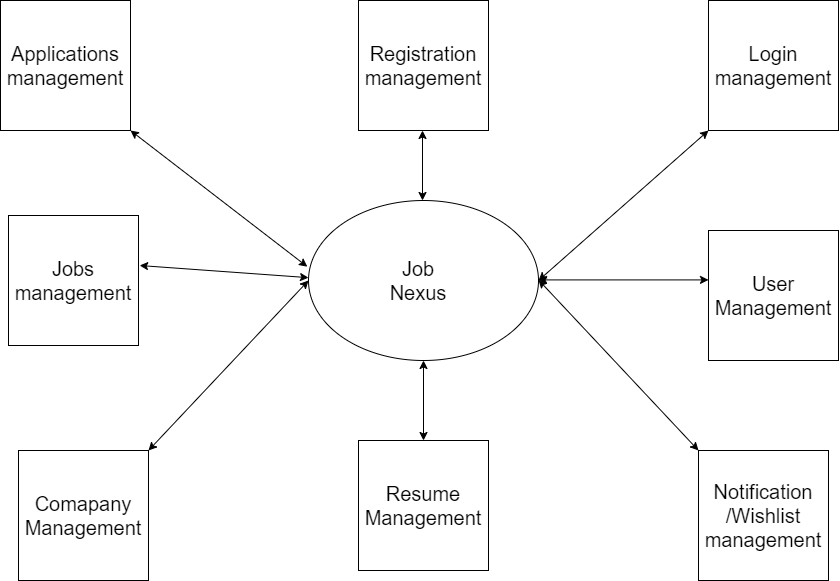

The diagram above was exported from draw.io. Its source (the exported page's mxGraphModel, read from the mxfile embedded in the PNG):
<mxGraphModel dx="1615" dy="803" grid="1" gridSize="10" guides="1" tooltips="1" connect="1" arrows="1" fold="1" page="1" pageScale="1" pageWidth="1390" pageHeight="980" math="0" shadow="0">
  <root>
    <mxCell id="0" />
    <mxCell id="1" parent="0" />
    <mxCell id="dPoMG_smbXMHHr4qKjmU-1" value="" style="ellipse;whiteSpace=wrap;html=1;" vertex="1" parent="1">
      <mxGeometry x="540" y="350" width="230" height="160" as="geometry" />
    </mxCell>
    <mxCell id="dPoMG_smbXMHHr4qKjmU-2" value="&lt;font style=&quot;font-size: 20px;&quot;&gt;Applications management&lt;/font&gt;" style="whiteSpace=wrap;html=1;aspect=fixed;" vertex="1" parent="1">
      <mxGeometry x="232" y="150" width="130" height="130" as="geometry" />
    </mxCell>
    <mxCell id="dPoMG_smbXMHHr4qKjmU-3" value="&lt;font style=&quot;font-size: 20px;&quot;&gt;Login management&lt;/font&gt;" style="whiteSpace=wrap;html=1;aspect=fixed;" vertex="1" parent="1">
      <mxGeometry x="940" y="150" width="130" height="130" as="geometry" />
    </mxCell>
    <mxCell id="dPoMG_smbXMHHr4qKjmU-4" value="Notification /Wishlist management" style="whiteSpace=wrap;html=1;aspect=fixed;fontSize=20;" vertex="1" parent="1">
      <mxGeometry x="930" y="600" width="130" height="130" as="geometry" />
    </mxCell>
    <mxCell id="dPoMG_smbXMHHr4qKjmU-5" value="Comapany Management" style="whiteSpace=wrap;html=1;aspect=fixed;fontSize=20;" vertex="1" parent="1">
      <mxGeometry x="250" y="600" width="130" height="130" as="geometry" />
    </mxCell>
    <mxCell id="dPoMG_smbXMHHr4qKjmU-6" value="&lt;font style=&quot;font-size: 20px;&quot;&gt;Registration management&lt;/font&gt;" style="whiteSpace=wrap;html=1;aspect=fixed;" vertex="1" parent="1">
      <mxGeometry x="590" y="150" width="130" height="130" as="geometry" />
    </mxCell>
    <mxCell id="dPoMG_smbXMHHr4qKjmU-7" value="Resume Management" style="whiteSpace=wrap;html=1;aspect=fixed;fontSize=20;" vertex="1" parent="1">
      <mxGeometry x="590" y="590" width="130" height="130" as="geometry" />
    </mxCell>
    <mxCell id="dPoMG_smbXMHHr4qKjmU-8" value="User Management" style="whiteSpace=wrap;html=1;aspect=fixed;fontSize=20;" vertex="1" parent="1">
      <mxGeometry x="940" y="380" width="130" height="130" as="geometry" />
    </mxCell>
    <mxCell id="dPoMG_smbXMHHr4qKjmU-9" value="Jobs management" style="whiteSpace=wrap;html=1;aspect=fixed;fontSize=20;horizontal=1;" vertex="1" parent="1">
      <mxGeometry x="240" y="365" width="130" height="130" as="geometry" />
    </mxCell>
    <mxCell id="dPoMG_smbXMHHr4qKjmU-11" value="" style="endArrow=classic;startArrow=classic;html=1;rounded=0;exitX=1;exitY=0;exitDx=0;exitDy=0;entryX=0;entryY=0.5;entryDx=0;entryDy=0;" edge="1" parent="1" source="dPoMG_smbXMHHr4qKjmU-5" target="dPoMG_smbXMHHr4qKjmU-1">
      <mxGeometry width="50" height="50" relative="1" as="geometry">
        <mxPoint x="520" y="530" as="sourcePoint" />
        <mxPoint x="570" y="480" as="targetPoint" />
      </mxGeometry>
    </mxCell>
    <mxCell id="dPoMG_smbXMHHr4qKjmU-12" value="" style="endArrow=classic;startArrow=classic;html=1;rounded=0;exitX=1;exitY=0.5;exitDx=0;exitDy=0;entryX=-0.005;entryY=0.576;entryDx=0;entryDy=0;entryPerimeter=0;" edge="1" parent="1">
      <mxGeometry width="50" height="50" relative="1" as="geometry">
        <mxPoint x="371.15" y="415" as="sourcePoint" />
        <mxPoint x="539.9999999999999" y="427.1600000000001" as="targetPoint" />
      </mxGeometry>
    </mxCell>
    <mxCell id="dPoMG_smbXMHHr4qKjmU-13" value="" style="endArrow=classic;startArrow=classic;html=1;rounded=0;exitX=1;exitY=0.5;exitDx=0;exitDy=0;entryX=0;entryY=0.5;entryDx=0;entryDy=0;" edge="1" parent="1">
      <mxGeometry width="50" height="50" relative="1" as="geometry">
        <mxPoint x="770" y="429.41" as="sourcePoint" />
        <mxPoint x="940" y="429.41" as="targetPoint" />
      </mxGeometry>
    </mxCell>
    <mxCell id="dPoMG_smbXMHHr4qKjmU-14" value="" style="endArrow=classic;startArrow=classic;html=1;rounded=0;exitX=1;exitY=0.5;exitDx=0;exitDy=0;entryX=0;entryY=0;entryDx=0;entryDy=0;" edge="1" parent="1" target="dPoMG_smbXMHHr4qKjmU-4">
      <mxGeometry width="50" height="50" relative="1" as="geometry">
        <mxPoint x="770" y="429.41" as="sourcePoint" />
        <mxPoint x="940" y="429.41" as="targetPoint" />
      </mxGeometry>
    </mxCell>
    <mxCell id="dPoMG_smbXMHHr4qKjmU-15" value="" style="endArrow=classic;startArrow=classic;html=1;rounded=0;entryX=0;entryY=1;entryDx=0;entryDy=0;" edge="1" parent="1" target="dPoMG_smbXMHHr4qKjmU-3">
      <mxGeometry width="50" height="50" relative="1" as="geometry">
        <mxPoint x="770" y="430" as="sourcePoint" />
        <mxPoint x="940" y="610" as="targetPoint" />
      </mxGeometry>
    </mxCell>
    <mxCell id="dPoMG_smbXMHHr4qKjmU-16" value="" style="endArrow=classic;startArrow=classic;html=1;rounded=0;entryX=1;entryY=1;entryDx=0;entryDy=0;exitX=-0.005;exitY=0.414;exitDx=0;exitDy=0;exitPerimeter=0;" edge="1" parent="1" source="dPoMG_smbXMHHr4qKjmU-1" target="dPoMG_smbXMHHr4qKjmU-2">
      <mxGeometry width="50" height="50" relative="1" as="geometry">
        <mxPoint x="540" y="430" as="sourcePoint" />
        <mxPoint x="700" y="150" as="targetPoint" />
      </mxGeometry>
    </mxCell>
    <mxCell id="dPoMG_smbXMHHr4qKjmU-17" value="" style="endArrow=classic;startArrow=classic;html=1;rounded=0;exitX=0.5;exitY=1;exitDx=0;exitDy=0;entryX=0.5;entryY=0;entryDx=0;entryDy=0;" edge="1" parent="1" source="dPoMG_smbXMHHr4qKjmU-1" target="dPoMG_smbXMHHr4qKjmU-7">
      <mxGeometry width="50" height="50" relative="1" as="geometry">
        <mxPoint x="380" y="440" as="sourcePoint" />
        <mxPoint x="550" y="440" as="targetPoint" />
      </mxGeometry>
    </mxCell>
    <mxCell id="dPoMG_smbXMHHr4qKjmU-18" value="" style="endArrow=classic;startArrow=classic;html=1;rounded=0;exitX=0.5;exitY=1;exitDx=0;exitDy=0;" edge="1" parent="1">
      <mxGeometry width="50" height="50" relative="1" as="geometry">
        <mxPoint x="654" y="280" as="sourcePoint" />
        <mxPoint x="654" y="350" as="targetPoint" />
      </mxGeometry>
    </mxCell>
    <mxCell id="dPoMG_smbXMHHr4qKjmU-19" value="&lt;font style=&quot;font-size: 20px;&quot;&gt;Job Nexus&lt;/font&gt;" style="text;html=1;align=center;verticalAlign=middle;whiteSpace=wrap;rounded=0;" vertex="1" parent="1">
      <mxGeometry x="620" y="415" width="60" height="30" as="geometry" />
    </mxCell>
  </root>
</mxGraphModel>